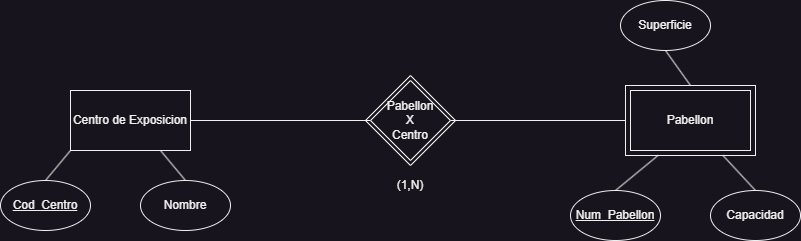

The diagram above was exported from draw.io. Its source (the exported page's mxGraphModel, read from the mxfile embedded in the PNG):
<mxGraphModel dx="1098" dy="838" grid="1" gridSize="10" guides="1" tooltips="1" connect="1" arrows="1" fold="1" page="1" pageScale="1" pageWidth="827" pageHeight="1169" math="0" shadow="0">
  <root>
    <mxCell id="0" />
    <mxCell id="1" parent="0" />
    <mxCell id="Iyro33M9JD9aCpzhv97H-2" value="" style="rhombus;whiteSpace=wrap;html=1;" vertex="1" parent="1">
      <mxGeometry x="375" y="365" width="90" height="90" as="geometry" />
    </mxCell>
    <mxCell id="Iyro33M9JD9aCpzhv97H-1" value="" style="rounded=0;whiteSpace=wrap;html=1;" vertex="1" parent="1">
      <mxGeometry x="635" y="375" width="130" height="70" as="geometry" />
    </mxCell>
    <mxCell id="6KwOKFEl8J7plQpuB4EF-1" value="Centro de Exposicion" style="rounded=0;whiteSpace=wrap;html=1;" parent="1" vertex="1">
      <mxGeometry x="80" y="380" width="120" height="60" as="geometry" />
    </mxCell>
    <mxCell id="6KwOKFEl8J7plQpuB4EF-2" value="Pabellon" style="rounded=0;whiteSpace=wrap;html=1;" parent="1" vertex="1">
      <mxGeometry x="640" y="380" width="120" height="60" as="geometry" />
    </mxCell>
    <mxCell id="6KwOKFEl8J7plQpuB4EF-3" value="Pabellon&lt;div&gt;X&lt;/div&gt;&lt;div&gt;Centro&lt;/div&gt;" style="rhombus;whiteSpace=wrap;html=1;" parent="1" vertex="1">
      <mxGeometry x="380" y="370" width="80" height="80" as="geometry" />
    </mxCell>
    <mxCell id="6KwOKFEl8J7plQpuB4EF-4" value="" style="endArrow=none;html=1;rounded=0;entryX=1;entryY=0.5;entryDx=0;entryDy=0;exitX=0;exitY=0.5;exitDx=0;exitDy=0;" parent="1" source="6KwOKFEl8J7plQpuB4EF-3" target="6KwOKFEl8J7plQpuB4EF-1" edge="1">
      <mxGeometry width="50" height="50" relative="1" as="geometry">
        <mxPoint x="340" y="430" as="sourcePoint" />
        <mxPoint x="440" y="410" as="targetPoint" />
      </mxGeometry>
    </mxCell>
    <mxCell id="6KwOKFEl8J7plQpuB4EF-5" value="" style="endArrow=none;html=1;rounded=0;exitX=0;exitY=0.5;exitDx=0;exitDy=0;entryX=1;entryY=0.5;entryDx=0;entryDy=0;" parent="1" source="Iyro33M9JD9aCpzhv97H-1" target="6KwOKFEl8J7plQpuB4EF-3" edge="1">
      <mxGeometry width="50" height="50" relative="1" as="geometry">
        <mxPoint x="600" y="420" as="sourcePoint" />
        <mxPoint x="500" y="430" as="targetPoint" />
      </mxGeometry>
    </mxCell>
    <mxCell id="6KwOKFEl8J7plQpuB4EF-8" value="&lt;u&gt;Cod_Centro&lt;/u&gt;" style="ellipse;whiteSpace=wrap;html=1;" parent="1" vertex="1">
      <mxGeometry x="10" y="470" width="90" height="50" as="geometry" />
    </mxCell>
    <mxCell id="6KwOKFEl8J7plQpuB4EF-9" value="" style="endArrow=none;html=1;rounded=0;entryX=0;entryY=1;entryDx=0;entryDy=0;exitX=0.5;exitY=0;exitDx=0;exitDy=0;" parent="1" source="6KwOKFEl8J7plQpuB4EF-8" target="6KwOKFEl8J7plQpuB4EF-1" edge="1">
      <mxGeometry width="50" height="50" relative="1" as="geometry">
        <mxPoint x="390" y="460" as="sourcePoint" />
        <mxPoint x="440" y="410" as="targetPoint" />
      </mxGeometry>
    </mxCell>
    <mxCell id="6KwOKFEl8J7plQpuB4EF-10" value="Nombre" style="ellipse;whiteSpace=wrap;html=1;" parent="1" vertex="1">
      <mxGeometry x="150" y="470" width="90" height="50" as="geometry" />
    </mxCell>
    <mxCell id="6KwOKFEl8J7plQpuB4EF-11" value="" style="endArrow=none;html=1;rounded=0;entryX=0.75;entryY=1;entryDx=0;entryDy=0;exitX=0.5;exitY=0;exitDx=0;exitDy=0;" parent="1" source="6KwOKFEl8J7plQpuB4EF-10" target="6KwOKFEl8J7plQpuB4EF-1" edge="1">
      <mxGeometry width="50" height="50" relative="1" as="geometry">
        <mxPoint x="390" y="460" as="sourcePoint" />
        <mxPoint x="440" y="410" as="targetPoint" />
      </mxGeometry>
    </mxCell>
    <mxCell id="6KwOKFEl8J7plQpuB4EF-14" value="" style="endArrow=none;html=1;rounded=0;entryX=0.5;entryY=0;entryDx=0;entryDy=0;exitX=0.5;exitY=1;exitDx=0;exitDy=0;" parent="1" source="6KwOKFEl8J7plQpuB4EF-15" target="Iyro33M9JD9aCpzhv97H-1" edge="1">
      <mxGeometry width="50" height="50" relative="1" as="geometry">
        <mxPoint x="690" y="340" as="sourcePoint" />
        <mxPoint x="440" y="410" as="targetPoint" />
      </mxGeometry>
    </mxCell>
    <mxCell id="6KwOKFEl8J7plQpuB4EF-15" value="Superficie" style="ellipse;whiteSpace=wrap;html=1;" parent="1" vertex="1">
      <mxGeometry x="630" y="290" width="90" height="50" as="geometry" />
    </mxCell>
    <mxCell id="6KwOKFEl8J7plQpuB4EF-16" value="&lt;u&gt;Num_Pabellon&lt;/u&gt;" style="ellipse;whiteSpace=wrap;html=1;" parent="1" vertex="1">
      <mxGeometry x="580" y="480" width="90" height="50" as="geometry" />
    </mxCell>
    <mxCell id="6KwOKFEl8J7plQpuB4EF-17" value="Capacidad" style="ellipse;whiteSpace=wrap;html=1;" parent="1" vertex="1">
      <mxGeometry x="720" y="480" width="90" height="50" as="geometry" />
    </mxCell>
    <mxCell id="6KwOKFEl8J7plQpuB4EF-18" value="" style="endArrow=none;html=1;rounded=0;entryX=0.75;entryY=1;entryDx=0;entryDy=0;exitX=0.5;exitY=0;exitDx=0;exitDy=0;" parent="1" source="6KwOKFEl8J7plQpuB4EF-17" target="Iyro33M9JD9aCpzhv97H-1" edge="1">
      <mxGeometry width="50" height="50" relative="1" as="geometry">
        <mxPoint x="390" y="460" as="sourcePoint" />
        <mxPoint x="440" y="410" as="targetPoint" />
      </mxGeometry>
    </mxCell>
    <mxCell id="6KwOKFEl8J7plQpuB4EF-19" value="" style="endArrow=none;html=1;rounded=0;entryX=0.25;entryY=1;entryDx=0;entryDy=0;exitX=0.5;exitY=0;exitDx=0;exitDy=0;" parent="1" source="6KwOKFEl8J7plQpuB4EF-16" target="Iyro33M9JD9aCpzhv97H-1" edge="1">
      <mxGeometry width="50" height="50" relative="1" as="geometry">
        <mxPoint x="390" y="460" as="sourcePoint" />
        <mxPoint x="440" y="410" as="targetPoint" />
      </mxGeometry>
    </mxCell>
    <mxCell id="6KwOKFEl8J7plQpuB4EF-20" value="(1,N)" style="text;strokeColor=none;align=center;fillColor=none;html=1;verticalAlign=middle;whiteSpace=wrap;rounded=0;" parent="1" vertex="1">
      <mxGeometry x="390" y="460" width="60" height="30" as="geometry" />
    </mxCell>
  </root>
</mxGraphModel>